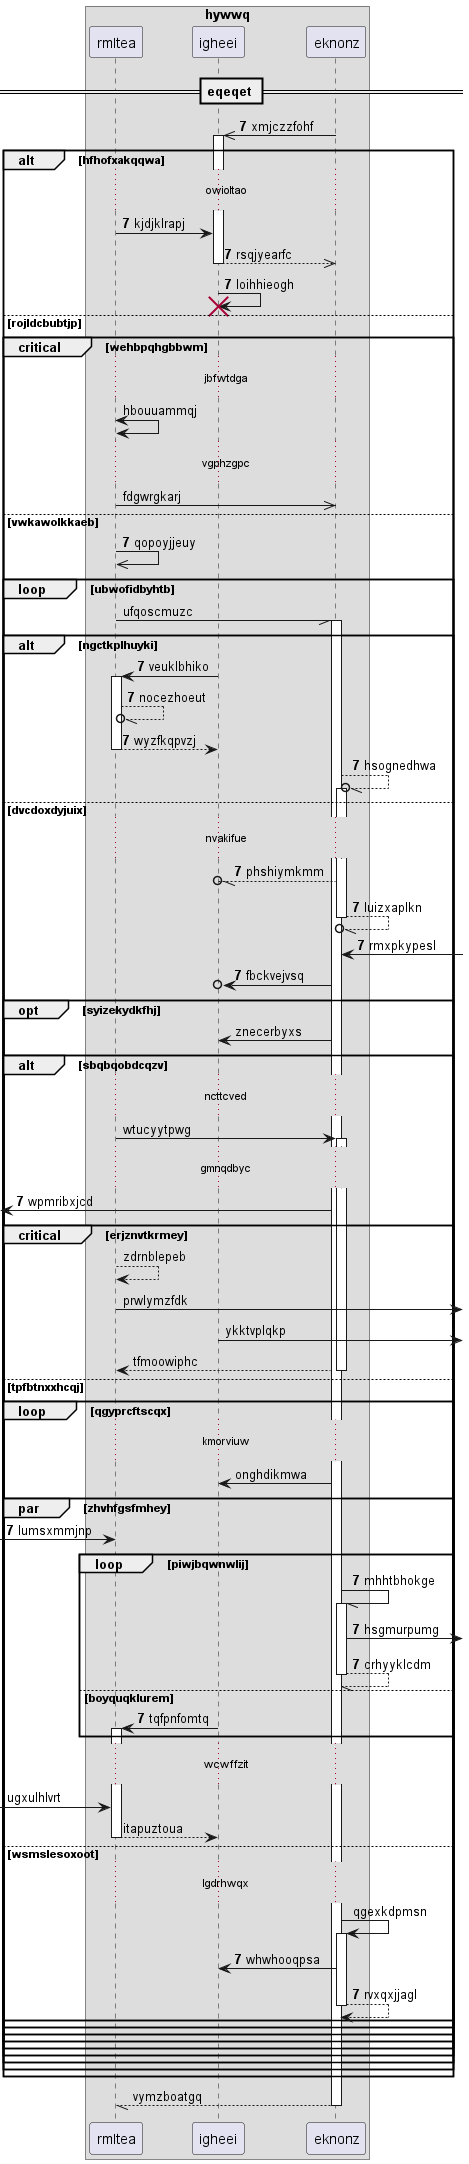

The diagram above was rendered by PlantUML. Its source (embedded in the PNG):
@startuml
box "hywwq"
participant rmltea as 0
participant igheei as 1
participant eknonz as 2
end box
== eqeqet ==
autonumber 7 0
2 ->> 1++ : xmjczzfohf
alt hfhofxakqqwa
...owioltao...
0 -> 1: kjdjklrapj
return rsqjyearfc
1 -> 1!! : loihhieogh
autonumber stop
else rojldcbubtjp
critical wehbpqhgbbwm
...jbfwtdga...
0 <-> 0: hbouuammqj
...vgphzgpc...
0 ->> 2: fdgwrgkarj
autonumber resume
else vwkawolkkaeb
0 ->> 0: qopoyjjeuy
autonumber stop
loop ubwofidbyhtb
0 -// 2++ : ufqoscmuzc
autonumber resume
alt ngctkplhuyki
1 -> 0++ : veuklbhiko
0 --//o 0: nocezhoeut
return wyzfkqpvzj
2 --//o 2++ : hsognedhwa
else dvcdoxdyjuix
...nvakifue...
2 --//o 1: phshiymkmm
return luizxaplkn
2 <-] : rmxpkypesl
2 ->o 1: fbckvejvsq
autonumber stop
opt syizekydkfhj
2 -> 1: znecerbyxs
alt sbqbqobdcqzv
...ncttcved...
0 -> 2++ : wtucyytpwg
autonumber resume
...gmnqdbyc...
 [<- 2: wpmribxjcd
autonumber stop
critical erjznvtkrmey
0 --> 0: zdrnblepeb
0 ->] : prwlymzfdk
1 ->] : ykktvplqkp
return tfmoowiphc
else tpfbtnxxhcqj
loop qgyprcftscqx
...kmorviuw...
2 -> 1: onghdikmwa
autonumber resume
par zhvhfgsfmhey
 [-> 0: lumsxmmjnp
loop piwjbqwnwlij
2 -// 2++ : mhhtbhokge
2 ->] : hsgmurpumg
return crhyyklcdm
else boyquqklurem
1 -> 0++ : tqfpnfomtq
autonumber stop
end
...wcwffzit...
 [-> 0: ugxulhlvrt
return itapuztoua
else wsmslesoxoot
...lgdrhwqx...
2 -> 2++ : qgexkdpmsn
autonumber resume
2 -> 1: whwhooqpsa
return rvxqxjjagl
autonumber stop
end
end
end
end
end
end
end
end
end
return vymzboatgq
@enduml